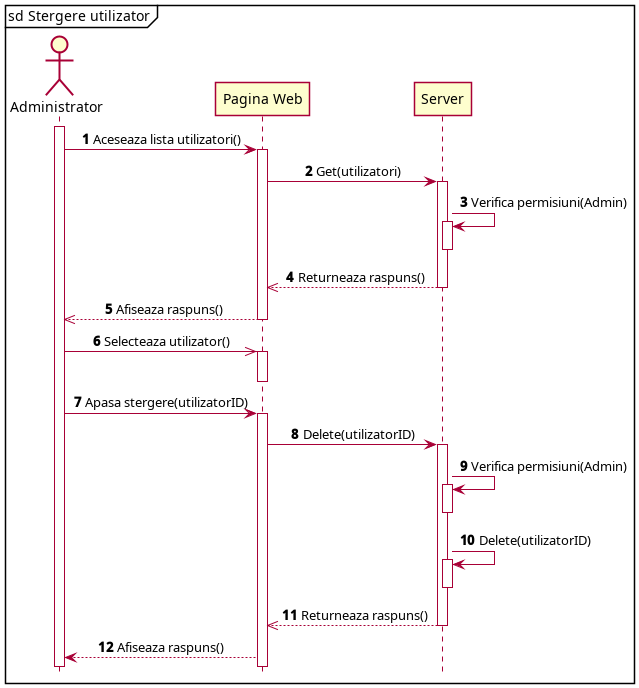

The diagram above was rendered by PlantUML. Its source (embedded in the PNG):
@startuml
skin rose
skinparam shadowing false
autonumber
mainframe sd Stergere utilizator
skinparam sequenceMessageAlign center
hide footbox

actor Administrator as admin
participant "Pagina Web" as p1
participant Server as p2

activate admin
admin -> p1: Aceseaza lista utilizatori()
activate p1
p1 -> p2: Get(utilizatori)
activate p2
p2 -> p2: Verifica permisiuni(Admin)
activate p2
deactivate p2
p2 -->> p1: Returneaza raspuns()
deactivate p2
p1 -->> admin: Afiseaza raspuns()
deactivate p1

admin ->> p1: Selecteaza utilizator()
activate p1
deactivate p1
admin -> p1: Apasa stergere(utilizatorID)
activate p1
p1 -> p2: Delete(utilizatorID)
activate p2
p2 -> p2: Verifica permisiuni(Admin)
activate p2
deactivate p2
p2 -> p2: Delete(utilizatorID)
activate p2
deactivate p2
p2 -->> p1: Returneaza raspuns()
deactivate p2
p1 --> admin: Afiseaza raspuns()
@enduml